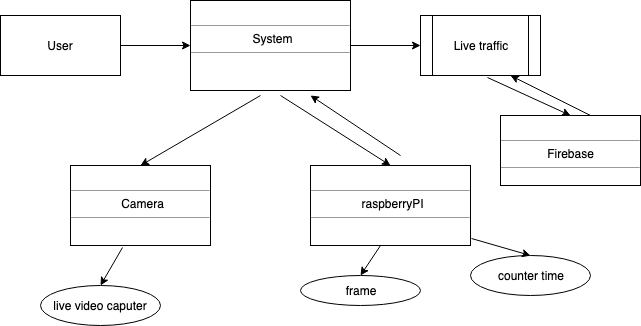

The diagram above was exported from draw.io. Its source (the exported page's mxGraphModel, read from the mxfile embedded in the PNG):
<mxGraphModel dx="918" dy="647" grid="1" gridSize="10" guides="1" tooltips="1" connect="1" arrows="1" fold="1" page="1" pageScale="1" pageWidth="850" pageHeight="1100" math="0" shadow="0">
  <root>
    <mxCell id="0" />
    <mxCell id="1" parent="0" />
    <mxCell id="vBU6_18oKueeclrj6pes-8" style="edgeStyle=orthogonalEdgeStyle;rounded=0;orthogonalLoop=1;jettySize=auto;html=1;entryX=0;entryY=0.5;entryDx=0;entryDy=0;" parent="1" source="vBU6_18oKueeclrj6pes-1" target="vBU6_18oKueeclrj6pes-6" edge="1">
      <mxGeometry relative="1" as="geometry" />
    </mxCell>
    <mxCell id="vBU6_18oKueeclrj6pes-1" value="User" style="rounded=0;whiteSpace=wrap;html=1;" parent="1" vertex="1">
      <mxGeometry x="140" y="190" width="120" height="60" as="geometry" />
    </mxCell>
    <mxCell id="vBU6_18oKueeclrj6pes-5" value="Live traffic" style="shape=process;whiteSpace=wrap;html=1;backgroundOutline=1;" parent="1" vertex="1">
      <mxGeometry x="560" y="190" width="120" height="60" as="geometry" />
    </mxCell>
    <mxCell id="vBU6_18oKueeclrj6pes-9" style="edgeStyle=orthogonalEdgeStyle;rounded=0;orthogonalLoop=1;jettySize=auto;html=1;entryX=0;entryY=0.5;entryDx=0;entryDy=0;" parent="1" source="vBU6_18oKueeclrj6pes-6" target="vBU6_18oKueeclrj6pes-5" edge="1">
      <mxGeometry relative="1" as="geometry" />
    </mxCell>
    <mxCell id="vBU6_18oKueeclrj6pes-6" value="&lt;p style=&quot;margin: 0px ; margin-top: 4px ; text-align: center&quot;&gt;&lt;br&gt;&lt;/p&gt;&lt;hr size=&quot;1&quot;&gt;&lt;p style=&quot;text-align: center ; margin: 0px 0px 0px 4px&quot;&gt;System&lt;/p&gt;&lt;hr size=&quot;1&quot;&gt;&lt;p style=&quot;margin: 0px ; margin-left: 4px&quot;&gt;&lt;br&gt;&lt;/p&gt;" style="verticalAlign=top;align=left;overflow=fill;fontSize=12;fontFamily=Helvetica;html=1;" parent="1" vertex="1">
      <mxGeometry x="330" y="175" width="160" height="90" as="geometry" />
    </mxCell>
    <mxCell id="1kvtZcpoQ9JSX81DDGVw-6" value="&lt;p style=&quot;margin: 0px ; margin-top: 4px ; text-align: center&quot;&gt;&lt;br&gt;&lt;/p&gt;&lt;hr size=&quot;1&quot;&gt;&lt;p style=&quot;text-align: center ; margin: 0px 0px 0px 4px&quot;&gt;Camera&lt;/p&gt;&lt;hr size=&quot;1&quot;&gt;&lt;p style=&quot;margin: 0px ; margin-left: 4px&quot;&gt;&lt;br&gt;&lt;/p&gt;" style="verticalAlign=top;align=left;overflow=fill;fontSize=12;fontFamily=Helvetica;html=1;" vertex="1" parent="1">
      <mxGeometry x="210" y="340" width="140" height="80" as="geometry" />
    </mxCell>
    <mxCell id="1kvtZcpoQ9JSX81DDGVw-12" value="&lt;p style=&quot;margin: 0px ; margin-top: 4px ; text-align: center&quot;&gt;&lt;br&gt;&lt;/p&gt;&lt;hr size=&quot;1&quot;&gt;&lt;p style=&quot;text-align: center ; margin: 0px 0px 0px 4px&quot;&gt;raspberryPI&lt;/p&gt;&lt;hr size=&quot;1&quot;&gt;&lt;p style=&quot;margin: 0px ; margin-left: 4px&quot;&gt;&lt;br&gt;&lt;/p&gt;" style="verticalAlign=top;align=left;overflow=fill;fontSize=12;fontFamily=Helvetica;html=1;" vertex="1" parent="1">
      <mxGeometry x="450" y="340" width="160" height="80" as="geometry" />
    </mxCell>
    <mxCell id="1kvtZcpoQ9JSX81DDGVw-13" value="" style="endArrow=classic;html=1;entryX=0.5;entryY=0;entryDx=0;entryDy=0;" edge="1" parent="1" target="1kvtZcpoQ9JSX81DDGVw-6">
      <mxGeometry width="50" height="50" relative="1" as="geometry">
        <mxPoint x="400" y="270" as="sourcePoint" />
        <mxPoint x="190" y="440" as="targetPoint" />
      </mxGeometry>
    </mxCell>
    <mxCell id="1kvtZcpoQ9JSX81DDGVw-14" value="" style="endArrow=classic;html=1;entryX=0.5;entryY=0;entryDx=0;entryDy=0;" edge="1" parent="1" target="1kvtZcpoQ9JSX81DDGVw-12">
      <mxGeometry width="50" height="50" relative="1" as="geometry">
        <mxPoint x="420" y="270" as="sourcePoint" />
        <mxPoint x="190" y="440" as="targetPoint" />
      </mxGeometry>
    </mxCell>
    <mxCell id="1kvtZcpoQ9JSX81DDGVw-15" value="live video caputer" style="ellipse;whiteSpace=wrap;html=1;" vertex="1" parent="1">
      <mxGeometry x="180" y="460" width="120" height="40" as="geometry" />
    </mxCell>
    <mxCell id="1kvtZcpoQ9JSX81DDGVw-16" value="" style="endArrow=classic;html=1;" edge="1" parent="1">
      <mxGeometry width="50" height="50" relative="1" as="geometry">
        <mxPoint x="540" y="330" as="sourcePoint" />
        <mxPoint x="450" y="270" as="targetPoint" />
      </mxGeometry>
    </mxCell>
    <mxCell id="1kvtZcpoQ9JSX81DDGVw-17" value="frame" style="ellipse;whiteSpace=wrap;html=1;" vertex="1" parent="1">
      <mxGeometry x="440" y="450" width="120" height="30" as="geometry" />
    </mxCell>
    <mxCell id="1kvtZcpoQ9JSX81DDGVw-18" value="counter time" style="ellipse;whiteSpace=wrap;html=1;" vertex="1" parent="1">
      <mxGeometry x="610" y="430" width="120" height="40" as="geometry" />
    </mxCell>
    <mxCell id="1kvtZcpoQ9JSX81DDGVw-20" value="&lt;p style=&quot;margin: 0px ; margin-top: 4px ; text-align: center&quot;&gt;&lt;br&gt;&lt;/p&gt;&lt;hr size=&quot;1&quot;&gt;&lt;div style=&quot;text-align: center&quot;&gt;&lt;span&gt;Firebase&lt;/span&gt;&lt;/div&gt;&lt;hr size=&quot;1&quot; style=&quot;text-align: center&quot;&gt;&lt;div style=&quot;text-align: center ; height: 2px&quot;&gt;&lt;/div&gt;" style="verticalAlign=top;align=left;overflow=fill;fontSize=12;fontFamily=Helvetica;html=1;" vertex="1" parent="1">
      <mxGeometry x="640" y="290" width="140" height="70" as="geometry" />
    </mxCell>
    <mxCell id="1kvtZcpoQ9JSX81DDGVw-21" value="" style="endArrow=classic;html=1;exitX=0.558;exitY=1.033;exitDx=0;exitDy=0;exitPerimeter=0;entryX=0.5;entryY=0;entryDx=0;entryDy=0;" edge="1" parent="1" source="vBU6_18oKueeclrj6pes-5" target="1kvtZcpoQ9JSX81DDGVw-20">
      <mxGeometry width="50" height="50" relative="1" as="geometry">
        <mxPoint x="140" y="570" as="sourcePoint" />
        <mxPoint x="190" y="520" as="targetPoint" />
      </mxGeometry>
    </mxCell>
    <mxCell id="1kvtZcpoQ9JSX81DDGVw-22" value="" style="endArrow=classic;html=1;entryX=0.75;entryY=1;entryDx=0;entryDy=0;exitX=0.643;exitY=0;exitDx=0;exitDy=0;exitPerimeter=0;" edge="1" parent="1" source="1kvtZcpoQ9JSX81DDGVw-20" target="vBU6_18oKueeclrj6pes-5">
      <mxGeometry width="50" height="50" relative="1" as="geometry">
        <mxPoint x="730" y="280" as="sourcePoint" />
        <mxPoint x="190" y="520" as="targetPoint" />
      </mxGeometry>
    </mxCell>
    <mxCell id="1kvtZcpoQ9JSX81DDGVw-23" value="" style="endArrow=classic;html=1;exitX=0.371;exitY=1.025;exitDx=0;exitDy=0;exitPerimeter=0;entryX=0.5;entryY=0;entryDx=0;entryDy=0;" edge="1" parent="1" source="1kvtZcpoQ9JSX81DDGVw-6" target="1kvtZcpoQ9JSX81DDGVw-15">
      <mxGeometry width="50" height="50" relative="1" as="geometry">
        <mxPoint x="140" y="570" as="sourcePoint" />
        <mxPoint x="190" y="520" as="targetPoint" />
      </mxGeometry>
    </mxCell>
    <mxCell id="1kvtZcpoQ9JSX81DDGVw-24" value="" style="endArrow=classic;html=1;exitX=0.438;exitY=1;exitDx=0;exitDy=0;exitPerimeter=0;entryX=0.5;entryY=0;entryDx=0;entryDy=0;" edge="1" parent="1" source="1kvtZcpoQ9JSX81DDGVw-12" target="1kvtZcpoQ9JSX81DDGVw-17">
      <mxGeometry width="50" height="50" relative="1" as="geometry">
        <mxPoint x="140" y="570" as="sourcePoint" />
        <mxPoint x="190" y="520" as="targetPoint" />
      </mxGeometry>
    </mxCell>
    <mxCell id="1kvtZcpoQ9JSX81DDGVw-25" value="" style="endArrow=classic;html=1;exitX=1.006;exitY=0.913;exitDx=0;exitDy=0;exitPerimeter=0;entryX=0.5;entryY=0;entryDx=0;entryDy=0;" edge="1" parent="1" source="1kvtZcpoQ9JSX81DDGVw-12" target="1kvtZcpoQ9JSX81DDGVw-18">
      <mxGeometry width="50" height="50" relative="1" as="geometry">
        <mxPoint x="140" y="570" as="sourcePoint" />
        <mxPoint x="190" y="520" as="targetPoint" />
      </mxGeometry>
    </mxCell>
  </root>
</mxGraphModel>